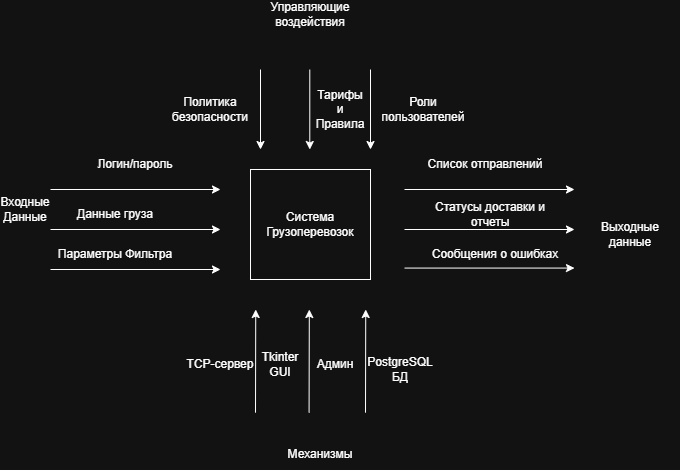

The diagram above was exported from draw.io. Its source (the exported page's mxGraphModel, read from the mxfile embedded in the PNG):
<mxGraphModel dx="1716" dy="1016" grid="1" gridSize="10" guides="1" tooltips="1" connect="1" arrows="1" fold="1" page="1" pageScale="1" pageWidth="827" pageHeight="1169" math="0" shadow="0">
  <root>
    <mxCell id="0" />
    <mxCell id="1" parent="0" />
    <mxCell id="f_CIzu5-SPjqR76PfsG6-7" edge="1" parent="1" style="endArrow=classic;html=1;rounded=0;" value="">
      <mxGeometry height="50" relative="1" width="50" as="geometry">
        <Array as="points" />
        <mxPoint x="60" y="640" as="sourcePoint" />
        <mxPoint x="230" y="640" as="targetPoint" />
      </mxGeometry>
    </mxCell>
    <mxCell id="f_CIzu5-SPjqR76PfsG6-8" edge="1" parent="1" style="endArrow=classic;html=1;rounded=0;" value="">
      <mxGeometry height="50" relative="1" width="50" as="geometry">
        <Array as="points" />
        <mxPoint x="60" y="680" as="sourcePoint" />
        <mxPoint x="230" y="680" as="targetPoint" />
      </mxGeometry>
    </mxCell>
    <mxCell id="f_CIzu5-SPjqR76PfsG6-9" edge="1" parent="1" style="endArrow=classic;html=1;rounded=0;" value="">
      <mxGeometry height="50" relative="1" width="50" as="geometry">
        <Array as="points" />
        <mxPoint x="60" y="720" as="sourcePoint" />
        <mxPoint x="230" y="720" as="targetPoint" />
      </mxGeometry>
    </mxCell>
    <mxCell id="f_CIzu5-SPjqR76PfsG6-10" parent="1" style="text;html=1;whiteSpace=wrap;strokeColor=none;fillColor=none;align=center;verticalAlign=middle;rounded=0;" value="Логин/пароль" vertex="1">
      <mxGeometry height="30" width="130" x="80" y="600" as="geometry" />
    </mxCell>
    <mxCell id="f_CIzu5-SPjqR76PfsG6-11" parent="1" style="text;html=1;whiteSpace=wrap;strokeColor=none;fillColor=none;align=center;verticalAlign=middle;rounded=0;" value="Данные груза" vertex="1">
      <mxGeometry height="30" width="130" x="60" y="650" as="geometry" />
    </mxCell>
    <mxCell id="f_CIzu5-SPjqR76PfsG6-12" parent="1" style="text;html=1;whiteSpace=wrap;strokeColor=none;fillColor=none;align=center;verticalAlign=middle;rounded=0;" value="Параметры Фильтра" vertex="1">
      <mxGeometry height="30" width="130" x="60" y="690" as="geometry" />
    </mxCell>
    <mxCell id="f_CIzu5-SPjqR76PfsG6-13" parent="1" style="text;html=1;whiteSpace=wrap;strokeColor=none;fillColor=none;align=center;verticalAlign=middle;rounded=0;" value="Входные Данные" vertex="1">
      <mxGeometry height="160" width="50" x="10" y="580" as="geometry" />
    </mxCell>
    <mxCell id="f_CIzu5-SPjqR76PfsG6-14" parent="1" style="rounded=0;whiteSpace=wrap;html=1;" value="Система&lt;br&gt;Грузоперевозок" vertex="1">
      <mxGeometry height="110" width="120" x="260" y="620" as="geometry" />
    </mxCell>
    <mxCell id="f_CIzu5-SPjqR76PfsG6-15" edge="1" parent="1" style="endArrow=classic;html=1;rounded=0;" value="">
      <mxGeometry height="50" relative="1" width="50" as="geometry">
        <Array as="points" />
        <mxPoint x="270" y="520" as="sourcePoint" />
        <mxPoint x="270" y="600" as="targetPoint" />
      </mxGeometry>
    </mxCell>
    <mxCell id="f_CIzu5-SPjqR76PfsG6-16" parent="1" style="text;html=1;whiteSpace=wrap;strokeColor=none;fillColor=none;align=center;verticalAlign=middle;rounded=0;" value="Управляющие&lt;br&gt;воздействия" vertex="1">
      <mxGeometry height="30" width="110" x="265" y="450" as="geometry" />
    </mxCell>
    <mxCell id="f_CIzu5-SPjqR76PfsG6-17" edge="1" parent="1" style="endArrow=classic;html=1;rounded=0;" value="">
      <mxGeometry height="50" relative="1" width="50" as="geometry">
        <Array as="points" />
        <mxPoint x="319.29" y="520" as="sourcePoint" />
        <mxPoint x="319.29" y="600" as="targetPoint" />
      </mxGeometry>
    </mxCell>
    <mxCell id="f_CIzu5-SPjqR76PfsG6-18" edge="1" parent="1" style="endArrow=classic;html=1;rounded=0;" value="">
      <mxGeometry height="50" relative="1" width="50" as="geometry">
        <Array as="points" />
        <mxPoint x="380" y="520" as="sourcePoint" />
        <mxPoint x="380" y="600" as="targetPoint" />
      </mxGeometry>
    </mxCell>
    <mxCell id="f_CIzu5-SPjqR76PfsG6-19" parent="1" style="text;html=1;whiteSpace=wrap;strokeColor=none;fillColor=none;align=center;verticalAlign=middle;rounded=0;" value="Политика безопасности" vertex="1">
      <mxGeometry height="60" width="80" x="180" y="530" as="geometry" />
    </mxCell>
    <mxCell id="f_CIzu5-SPjqR76PfsG6-20" parent="1" style="text;html=1;whiteSpace=wrap;strokeColor=none;fillColor=none;align=center;verticalAlign=middle;rounded=0;" value="Роли пользователей" vertex="1">
      <mxGeometry height="80" width="66" x="400" y="520" as="geometry" />
    </mxCell>
    <mxCell id="f_CIzu5-SPjqR76PfsG6-21" parent="1" style="text;html=1;whiteSpace=wrap;strokeColor=none;fillColor=none;align=center;verticalAlign=middle;rounded=0;" value="Тарифы&lt;br&gt;и&lt;br&gt;Правила" vertex="1">
      <mxGeometry height="80" width="60" x="320" y="520" as="geometry" />
    </mxCell>
    <mxCell id="f_CIzu5-SPjqR76PfsG6-22" edge="1" parent="1" style="endArrow=classic;html=1;rounded=0;" value="">
      <mxGeometry height="50" relative="1" width="50" as="geometry">
        <Array as="points" />
        <mxPoint x="414" y="640" as="sourcePoint" />
        <mxPoint x="584" y="640" as="targetPoint" />
      </mxGeometry>
    </mxCell>
    <mxCell id="f_CIzu5-SPjqR76PfsG6-23" edge="1" parent="1" style="endArrow=classic;html=1;rounded=0;" value="">
      <mxGeometry height="50" relative="1" width="50" as="geometry">
        <Array as="points" />
        <mxPoint x="414" y="680" as="sourcePoint" />
        <mxPoint x="584" y="680" as="targetPoint" />
      </mxGeometry>
    </mxCell>
    <mxCell id="f_CIzu5-SPjqR76PfsG6-24" edge="1" parent="1" style="endArrow=classic;html=1;rounded=0;" value="">
      <mxGeometry height="50" relative="1" width="50" as="geometry">
        <Array as="points" />
        <mxPoint x="414" y="718.57" as="sourcePoint" />
        <mxPoint x="584" y="718.57" as="targetPoint" />
      </mxGeometry>
    </mxCell>
    <mxCell id="f_CIzu5-SPjqR76PfsG6-25" parent="1" style="text;html=1;whiteSpace=wrap;strokeColor=none;fillColor=none;align=center;verticalAlign=middle;rounded=0;" value="Список отправлений" vertex="1">
      <mxGeometry height="30" width="130" x="430" y="600" as="geometry" />
    </mxCell>
    <mxCell id="f_CIzu5-SPjqR76PfsG6-26" parent="1" style="text;html=1;whiteSpace=wrap;strokeColor=none;fillColor=none;align=center;verticalAlign=middle;rounded=0;" value="Статусы доставки и отчеты" vertex="1">
      <mxGeometry height="30" width="140" x="430" y="650" as="geometry" />
    </mxCell>
    <mxCell id="f_CIzu5-SPjqR76PfsG6-27" parent="1" style="text;html=1;whiteSpace=wrap;strokeColor=none;fillColor=none;align=center;verticalAlign=middle;rounded=0;" value="Сообщения о ошибках" vertex="1">
      <mxGeometry height="30" width="130" x="440" y="690" as="geometry" />
    </mxCell>
    <mxCell id="f_CIzu5-SPjqR76PfsG6-28" parent="1" style="text;html=1;whiteSpace=wrap;strokeColor=none;fillColor=none;align=center;verticalAlign=middle;rounded=0;" value="Выходные данные" vertex="1">
      <mxGeometry height="70" width="100" x="590" y="650" as="geometry" />
    </mxCell>
    <mxCell id="f_CIzu5-SPjqR76PfsG6-29" edge="1" parent="1" style="endArrow=classic;html=1;rounded=0;entryX=0.152;entryY=0.971;entryDx=0;entryDy=0;entryPerimeter=0;" value="">
      <mxGeometry height="50" relative="1" width="50" as="geometry">
        <Array as="points" />
        <mxPoint x="265" y="863.19" as="sourcePoint" />
        <mxPoint x="265.24" y="760" as="targetPoint" />
      </mxGeometry>
    </mxCell>
    <mxCell id="f_CIzu5-SPjqR76PfsG6-30" edge="1" parent="1" style="endArrow=classic;html=1;rounded=0;entryX=0.152;entryY=0.971;entryDx=0;entryDy=0;entryPerimeter=0;" value="">
      <mxGeometry height="50" relative="1" width="50" as="geometry">
        <Array as="points" />
        <mxPoint x="318.57" y="863.19" as="sourcePoint" />
        <mxPoint x="318.81" y="760" as="targetPoint" />
      </mxGeometry>
    </mxCell>
    <mxCell id="f_CIzu5-SPjqR76PfsG6-31" edge="1" parent="1" style="endArrow=classic;html=1;rounded=0;entryX=0.152;entryY=0.971;entryDx=0;entryDy=0;entryPerimeter=0;" value="">
      <mxGeometry height="50" relative="1" width="50" as="geometry">
        <Array as="points" />
        <mxPoint x="375" y="863.19" as="sourcePoint" />
        <mxPoint x="375.24" y="760" as="targetPoint" />
      </mxGeometry>
    </mxCell>
    <mxCell id="f_CIzu5-SPjqR76PfsG6-32" parent="1" style="text;html=1;whiteSpace=wrap;strokeColor=none;fillColor=none;align=center;verticalAlign=middle;rounded=0;" value="Механизмы" vertex="1">
      <mxGeometry height="30" width="140" x="260" y="890" as="geometry" />
    </mxCell>
    <mxCell id="f_CIzu5-SPjqR76PfsG6-33" parent="1" style="text;html=1;whiteSpace=wrap;strokeColor=none;fillColor=none;align=center;verticalAlign=middle;rounded=0;" value="TCP-сервер" vertex="1">
      <mxGeometry height="50" width="80" x="190" y="790" as="geometry" />
    </mxCell>
    <mxCell id="f_CIzu5-SPjqR76PfsG6-34" parent="1" style="text;html=1;whiteSpace=wrap;strokeColor=none;fillColor=none;align=center;verticalAlign=middle;rounded=0;" value="Tkinter&lt;br&gt;GUI" vertex="1">
      <mxGeometry height="90" width="60" x="260" y="770" as="geometry" />
    </mxCell>
    <mxCell id="f_CIzu5-SPjqR76PfsG6-35" parent="1" style="text;html=1;whiteSpace=wrap;strokeColor=none;fillColor=none;align=center;verticalAlign=middle;rounded=0;" value="Админ" vertex="1">
      <mxGeometry height="70" width="70" x="310" y="780" as="geometry" />
    </mxCell>
    <mxCell id="f_CIzu5-SPjqR76PfsG6-36" parent="1" style="text;html=1;whiteSpace=wrap;strokeColor=none;fillColor=none;align=center;verticalAlign=middle;rounded=0;" value="PostgreSQL&lt;br&gt;БД" vertex="1">
      <mxGeometry height="80" width="80" x="370" y="780" as="geometry" />
    </mxCell>
  </root>
</mxGraphModel>